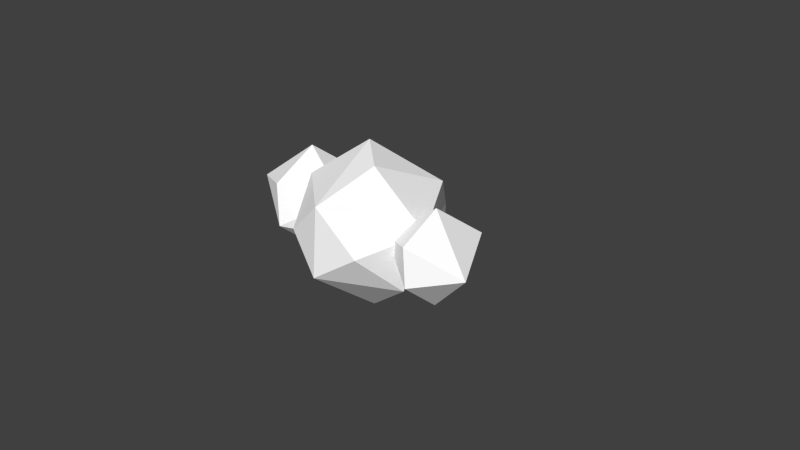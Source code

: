 # Source: cloud_1.blend  (saved by Blender 2.77.0; exported with 4.5.12 LTS)
import bpy
from mathutils import Matrix  # noqa: F401  (used for matrix-valued properties, if any)

bpy.ops.wm.read_factory_settings(use_empty=True)
scene = bpy.context.scene
scene.name = 'Scene'

# ---- collections
col_collection_1 = bpy.data.collections.new('Collection 1'); scene.collection.children.link(col_collection_1)

# ---- materials (node trees are filled in below, after node groups)
mat_cloud = bpy.data.materials.new('Cloud')
mat_cloud.alpha_threshold = 0.0
mat_cloud.roughness = 0.5

# ---- material node trees
mat_cloud.use_nodes = True; mat_cloud.node_tree.nodes.clear()
_N = mat_cloud.node_tree.nodes; _L = mat_cloud.node_tree.links
n0 = _N.new('ShaderNodeOutputMaterial'); n0.name = 'Material Output'; n0.location = (300, 300)
n1 = _N.new('ShaderNodeBsdfDiffuse'); n1.name = 'Diffuse BSDF'; n1.location = (10, 300)
n1.inputs[0].default_value = (1.0, 1.0, 1.0, 1.0)
_L.new(n1.outputs[0], n0.inputs[0])
n0.is_active_output = True

# ---- world
world_world = bpy.data.worlds.new('World'); scene.world = world_world
world_world.color = (0.05088, 0.05088, 0.05088)
world_world.use_sun_shadow = False
world_world.sun_shadow_jitter_overblur = 0.0
world_world.cycles.sampling_method = 'NONE'
world_world.cycles.sample_map_resolution = 256

# ---- cameras
cam_camera = bpy.data.cameras.new('Camera')
cam_camera.clip_end = 100.0
cam_camera.lens = 35.0
cam_camera.sensor_width = 32.0
cam_camera.sensor_height = 18.0
cam_camera.ortho_scale = 7.314
cam_camera.dof.focus_distance = 0.0

# ---- meshes
me_icosphere_002 = bpy.data.meshes.new('Icosphere.002')
me_icosphere_002.from_pydata([(-0.2352, 0.724, -0.7007), (0.003618, -0.8923, 0.5238), (-0.6014, 0.8281, 0.3301), (0.4223, 0.9514, 0.3471), (1.054, -0.122, 0.2832), (0.06338, -0.02799, 1.11), (0.1505, -0.1411, -1.056), (0.8475, -0.2792, -0.5238), (-1.014, -0.04497, -0.4825), (0.5274, 0.7197, -0.5238), (0.2055, -1.043, -0.2696), (-0.8981, -0.4972, 0.3236), (3.629, 0.7311, -0.6575), (3.425, -0.7731, 0.3734), (2.901, 0.7175, 0.2056), (3.788, 0.8242, 0.2203), (4.391, -0.2395, -0.1282), (3.477, -0.02425, 0.8812), (3.552, -0.1222, -0.9955), (2.544, -0.03896, -0.4984), (3.6, -0.9033, -0.314), (2.644, -0.4308, 0.1999), (1.424, 1.085, -1.069), (1.782, -1.337, 0.7652), (0.5071, -0.4183, 0.7652), (0.8758, 1.241, 0.4749), (2.558, 1.085, 0.7652), (3.357, -0.1828, 0.4046), (1.541, 0.1829, 1.573), (2.002, -0.2113, -1.602), (3.047, -0.4183, -0.8043), (0.4849, -0.06148, -1.021), (2.567, 1.078, -0.8043), (1.79, -1.474, -0.6163), (2.657, -1.212, -0.01959), (0.8963, -1.212, -0.01959), (0.2129, 5.102e-09, -0.09987), (2.26, 1.487, 0.0607), (2.285, -0.3689, 1.415)], [], [(6, 8, 0), (0, 8, 2), (7, 4, 10), (0, 2, 3), (9, 3, 4), (1, 4, 5), (11, 1, 5), (2, 11, 5), (3, 2, 5), (4, 3, 5), (8, 11, 2), (11, 10, 1), (10, 4, 1), (9, 0, 3), (8, 10, 11), (7, 9, 4), (6, 0, 9), (6, 10, 8), (7, 6, 9), (6, 7, 10), (18, 19, 12), (12, 19, 14), (12, 14, 15), (12, 15, 16), (13, 16, 17), (21, 13, 17), (14, 21, 17), (15, 14, 17), (16, 15, 17), (19, 21, 14), (21, 20, 13), (20, 16, 13), (19, 20, 21), (18, 20, 19), (16, 18, 12), (18, 16, 20), (29, 31, 22), (22, 31, 25), (30, 27, 34), (22, 25, 37), (32, 37, 27), (23, 27, 38), (24, 23, 28), (25, 24, 28), (26, 25, 28), (27, 26, 38), (38, 26, 28), (28, 23, 38), (27, 37, 26), (37, 25, 26), (36, 24, 25), (35, 23, 24), (35, 33, 23), (34, 27, 23), (32, 22, 37), (25, 31, 36), (36, 35, 24), (36, 31, 35), (31, 33, 35), (33, 34, 23), (33, 30, 34), (30, 32, 27), (29, 22, 32), (29, 33, 31), (30, 29, 32), (29, 30, 33)])
me_icosphere_002.materials.append(mat_cloud)
me_icosphere_002.use_remesh_preserve_volume = False
me_icosphere_002.use_remesh_preserve_attributes = False
me_icosphere_002.use_mirror_vertex_groups = False
me_icosphere_002.update()

# ---- objects
ob_icosphere_002 = bpy.data.objects.new('Icosphere.002', me_icosphere_002)
ob_camera = bpy.data.objects.new('Camera', cam_camera)

# ---- transforms, parenting, visibility, modifiers, constraints
ob_icosphere_002.location = (-1.186, 4.087e-09, 0.453)
ob_icosphere_002.scale = (0.6675, 0.6675, 0.6675)
ob_icosphere_002.lineart.crease_threshold = 0.0
ob_camera.location = (7.481, -6.508, 5.344)
ob_camera.rotation_euler = (1.109, 0.01082, 0.8149)
ob_camera.lock_rotations_4d = False
ob_camera.empty_display_type = 'ARROWS'
ob_camera.color = (0.0, 0.0, 0.0, 0.0)
ob_camera.display_type = 'WIRE'
ob_camera.lineart.crease_threshold = 0.0

# ---- collection membership
col_collection_1.objects.link(ob_icosphere_002)
col_collection_1.objects.link(ob_camera)

# ---- scene / render settings (as saved in the file)
scene.camera = ob_camera
scene.frame_start = 1; scene.frame_end = 250; scene.frame_set(0)
scene.render.engine = 'CYCLES'
scene.render.resolution_percentage = 50
scene.render.dither_intensity = 0.0
scene.cycles.use_denoising = False
scene.cycles.samples = 10
scene.cycles.sampling_pattern = 'TABULATED_SOBOL'
scene.cycles.light_sampling_threshold = 0.0
scene.cycles.use_adaptive_sampling = False
scene.cycles.use_light_tree = False
scene.cycles.blur_glossy = 0.0
scene.cycles.pixel_filter_type = 'GAUSSIAN'
scene.cycles.sample_clamp_indirect = 0.0
scene.view_settings.view_transform = 'Standard'
bpy.context.view_layer.update()

# ---- added for rendering (the .blend has no usable light): sun
light_auto_sun = bpy.data.lights.new('AutoSun', 'SUN')
light_auto_sun.energy = 3.0
light_auto_sun.angle = 0.0523599
ob_auto_sun = bpy.data.objects.new('AutoSun', light_auto_sun)
scene.collection.objects.link(ob_auto_sun)
ob_auto_sun.rotation_euler = (0.872665, 0.174533, 0.523599)
bpy.context.view_layer.update()

